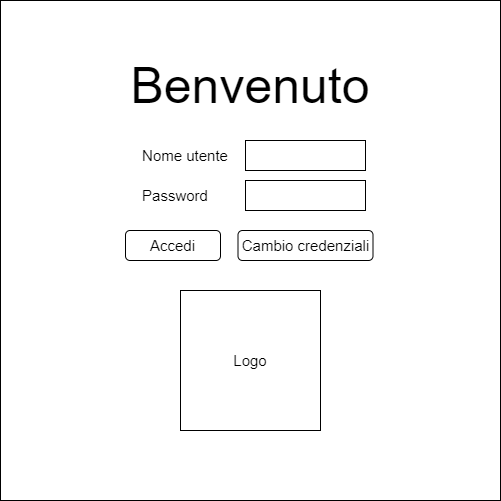

The diagram above was exported from draw.io. Its source (the exported page's mxGraphModel, read from the mxfile embedded in the PNG):
<mxGraphModel dx="942" dy="582" grid="1" gridSize="10" guides="1" tooltips="1" connect="1" arrows="1" fold="1" page="1" pageScale="1" pageWidth="827" pageHeight="1169" math="0" shadow="0">
  <root>
    <mxCell id="0" />
    <mxCell id="1" parent="0" />
    <mxCell id="P5yAhtY_wQmfBLRJsXU9-2" value="" style="whiteSpace=wrap;html=1;aspect=fixed;" parent="1" vertex="1">
      <mxGeometry x="160" y="160" width="500" height="500" as="geometry" />
    </mxCell>
    <mxCell id="P5yAhtY_wQmfBLRJsXU9-3" value="Benvenuto" style="text;html=1;strokeColor=none;fillColor=none;align=center;verticalAlign=middle;whiteSpace=wrap;rounded=0;fontSize=50;" parent="1" vertex="1">
      <mxGeometry x="380" y="230" width="60" height="30" as="geometry" />
    </mxCell>
    <mxCell id="P5yAhtY_wQmfBLRJsXU9-4" value="Nome utente" style="text;html=1;strokeColor=none;fillColor=none;align=center;verticalAlign=middle;whiteSpace=wrap;rounded=0;fontSize=15;" parent="1" vertex="1">
      <mxGeometry x="295" y="300" width="100" height="30" as="geometry" />
    </mxCell>
    <mxCell id="P5yAhtY_wQmfBLRJsXU9-5" value="Password" style="text;html=1;strokeColor=none;fillColor=none;align=center;verticalAlign=middle;whiteSpace=wrap;rounded=0;fontSize=15;" parent="1" vertex="1">
      <mxGeometry x="295" y="340" width="80" height="30" as="geometry" />
    </mxCell>
    <mxCell id="P5yAhtY_wQmfBLRJsXU9-6" value="" style="rounded=0;whiteSpace=wrap;html=1;fontSize=15;" parent="1" vertex="1">
      <mxGeometry x="405" y="300" width="120" height="30" as="geometry" />
    </mxCell>
    <mxCell id="P5yAhtY_wQmfBLRJsXU9-7" value="" style="rounded=0;whiteSpace=wrap;html=1;fontSize=15;" parent="1" vertex="1">
      <mxGeometry x="405" y="340" width="120" height="30" as="geometry" />
    </mxCell>
    <mxCell id="P5yAhtY_wQmfBLRJsXU9-9" value="Accedi" style="rounded=1;whiteSpace=wrap;html=1;fontSize=15;" parent="1" vertex="1">
      <mxGeometry x="285" y="390" width="95" height="30" as="geometry" />
    </mxCell>
    <mxCell id="P5yAhtY_wQmfBLRJsXU9-10" value="Cambio credenziali" style="rounded=1;whiteSpace=wrap;html=1;fontSize=15;" parent="1" vertex="1">
      <mxGeometry x="397.5" y="390" width="135" height="30" as="geometry" />
    </mxCell>
    <mxCell id="P5yAhtY_wQmfBLRJsXU9-11" value="Logo" style="whiteSpace=wrap;html=1;aspect=fixed;fontSize=15;" parent="1" vertex="1">
      <mxGeometry x="340" y="450" width="140" height="140" as="geometry" />
    </mxCell>
  </root>
</mxGraphModel>